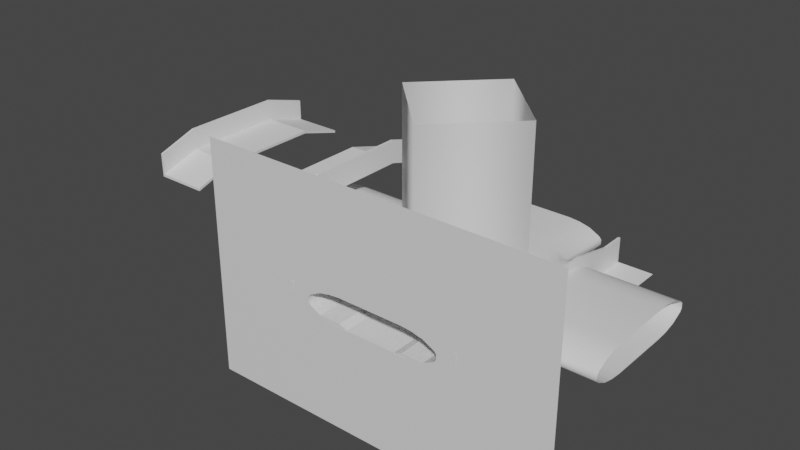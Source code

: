 # Source: trackTunnelCrossroads01.blend  (saved by Blender 3.6.13; exported with 4.5.12 LTS)
import bpy
from mathutils import Matrix  # noqa: F401  (used for matrix-valued properties, if any)

bpy.ops.wm.read_factory_settings(use_empty=True)
scene = bpy.context.scene
scene.name = 'Scene'

# ---- collections
col_collection = bpy.data.collections.new('Collection'); scene.collection.children.link(col_collection)

# ---- materials (node trees are filled in below, after node groups)
mat_material_001 = bpy.data.materials.new('Material.001')
mat_material_001.use_transparent_shadow = False
mat_material_002 = bpy.data.materials.new('Material.002')
mat_material_002.use_transparent_shadow = False
mat_material = bpy.data.materials.new('Material')
mat_material.use_transparent_shadow = False
mat_material_003 = bpy.data.materials.new('Material.003')
mat_material_003.use_transparent_shadow = False

# ---- material node trees
mat_material_001.use_nodes = True; mat_material_001.node_tree.nodes.clear()
_N = mat_material_001.node_tree.nodes; _L = mat_material_001.node_tree.links
n0 = _N.new('ShaderNodeBsdfPrincipled'); n0.name = 'Principled BSDF'; n0.location = (10, 300)
n0.distribution = 'GGX'
n0.subsurface_method = 'RANDOM_WALK_SKIN'
n0.inputs[3].default_value = 1.45
n0.inputs[27].default_value = (0.0, 0.0, 0.0, 1.0)
n0.inputs[28].default_value = 1.0
n1 = _N.new('ShaderNodeOutputMaterial'); n1.name = 'Material Output'; n1.location = (300, 300)
_L.new(n0.outputs[0], n1.inputs[0])
n1.is_active_output = True
mat_material_002.use_nodes = True; mat_material_002.node_tree.nodes.clear()
_N = mat_material_002.node_tree.nodes; _L = mat_material_002.node_tree.links
n0 = _N.new('ShaderNodeBsdfPrincipled'); n0.name = 'Principled BSDF'; n0.location = (10, 300)
n0.distribution = 'GGX'
n0.subsurface_method = 'RANDOM_WALK_SKIN'
n0.inputs[3].default_value = 1.45
n0.inputs[27].default_value = (0.0, 0.0, 0.0, 1.0)
n0.inputs[28].default_value = 1.0
n1 = _N.new('ShaderNodeOutputMaterial'); n1.name = 'Material Output'; n1.location = (300, 300)
_L.new(n0.outputs[0], n1.inputs[0])
n1.is_active_output = True
mat_material.use_nodes = True; mat_material.node_tree.nodes.clear()
_N = mat_material.node_tree.nodes; _L = mat_material.node_tree.links
n0 = _N.new('ShaderNodeBsdfPrincipled'); n0.name = 'Principled BSDF'; n0.location = (10, 300)
n0.distribution = 'GGX'
n0.subsurface_method = 'RANDOM_WALK_SKIN'
n0.inputs[3].default_value = 1.45
n0.inputs[27].default_value = (0.0, 0.0, 0.0, 1.0)
n0.inputs[28].default_value = 1.0
n1 = _N.new('ShaderNodeOutputMaterial'); n1.name = 'Material Output'; n1.location = (300, 300)
_L.new(n0.outputs[0], n1.inputs[0])
n1.is_active_output = True
mat_material_003.use_nodes = True; mat_material_003.node_tree.nodes.clear()
_N = mat_material_003.node_tree.nodes; _L = mat_material_003.node_tree.links
n0 = _N.new('ShaderNodeBsdfPrincipled'); n0.name = 'Principled BSDF'; n0.location = (10, 300)
n0.distribution = 'GGX'
n0.subsurface_method = 'RANDOM_WALK_SKIN'
n0.inputs[3].default_value = 1.45
n0.inputs[27].default_value = (0.0, 0.0, 0.0, 1.0)
n0.inputs[28].default_value = 1.0
n1 = _N.new('ShaderNodeOutputMaterial'); n1.name = 'Material Output'; n1.location = (300, 300)
_L.new(n0.outputs[0], n1.inputs[0])
n1.is_active_output = True

# ---- world
world_world = bpy.data.worlds.new('World'); scene.world = world_world
world_world.use_nodes = True; world_world.node_tree.nodes.clear()
_N = world_world.node_tree.nodes; _L = world_world.node_tree.links
n0 = _N.new('ShaderNodeOutputWorld'); n0.name = 'World Output'; n0.location = (300, 300)
n1 = _N.new('ShaderNodeBackground'); n1.name = 'Background'; n1.location = (10, 300)
n1.inputs[0].default_value = (0.05088, 0.05088, 0.05088, 1.0)
_L.new(n1.outputs[0], n0.inputs[0])
n0.is_active_output = True
world_world.color = (0.05088, 0.05088, 0.05088)
world_world.use_sun_shadow = False
world_world.sun_shadow_jitter_overblur = 0.0

# ---- meshes
me_vert_005 = bpy.data.meshes.new('Vert.005')
me_vert_005.from_pydata([(0.0, 174.0, 0.0), (30.0, 174.0, 0.0), (40.0, 174.0, 0.9416), (50.0, 174.0, 3.296), (60.0, 174.0, 8.474), (62.0, 174.0, 10.83), (62.0, 174.0, 13.18), (-30.0, 174.0, 0.0), (-40.0, 174.0, 0.9416), (-50.0, 174.0, 3.296), (-60.0, 174.0, 8.474), (-62.0, 174.0, 10.83), (-62.0, 174.0, 13.18), (0.0, 174.0, 26.36), (-30.0, 174.0, 26.36), (-40.0, 174.0, 25.42), (-50.0, 174.0, 23.07), (-60.0, 174.0, 17.89), (-62.0, 174.0, 15.54), (30.0, 174.0, 26.36), (40.0, 174.0, 25.42), (50.0, 174.0, 23.07), (60.0, 174.0, 17.89), (62.0, 174.0, 15.54), (0.0, 224.0, 0.0), (30.0, 224.0, 0.0), (40.0, 224.0, 0.9416), (50.0, 224.0, 3.296), (60.0, 224.0, 8.474), (62.0, 224.0, 10.83), (62.0, 224.0, 13.18), (-30.0, 224.0, 0.0), (-40.0, 224.0, 0.9416), (-50.0, 224.0, 3.296), (-60.0, 224.0, 8.474), (-62.0, 224.0, 10.83), (-62.0, 224.0, 13.18), (0.0, 224.0, 26.36), (-30.0, 224.0, 26.36), (-40.0, 224.0, 25.42), (-50.0, 224.0, 23.07), (-60.0, 224.0, 17.89), (-62.0, 224.0, 15.54), (30.0, 224.0, 26.36), (40.0, 224.0, 25.42), (50.0, 224.0, 23.07), (60.0, 224.0, 17.89), (62.0, 224.0, 15.54), (0.0, 0.0, 0.0), (30.0, 0.0, 0.0), (40.0, 0.0, 0.9416), (50.0, 0.0, 3.296), (60.0, 0.0, 8.474), (62.0, 0.0, 10.83), (62.0, 0.0, 13.18), (-30.0, 0.0, 0.0), (-40.0, 0.0, 0.9416), (-50.0, 0.0, 3.296), (-60.0, 0.0, 8.474), (-62.0, 0.0, 10.83), (-62.0, 0.0, 13.18), (0.0, 0.0, 26.36), (-30.0, 0.0, 26.36), (-40.0, 0.0, 25.42), (-50.0, 0.0, 23.07), (-60.0, 0.0, 17.89), (-62.0, 0.0, 15.54), (30.0, 0.0, 26.36), (40.0, 0.0, 25.42), (50.0, 0.0, 23.07), (60.0, 0.0, 17.89), (62.0, 0.0, 15.54), (0.0, 50.0, 0.0), (30.0, 50.0, 0.0), (40.0, 50.0, 0.9416), (50.0, 50.0, 3.296), (60.0, 50.0, 8.474), (62.0, 50.0, 10.83), (62.0, 50.0, 13.18), (-30.0, 50.0, 0.0), (-40.0, 50.0, 0.9416), (-50.0, 50.0, 3.296), (-60.0, 50.0, 8.474), (-62.0, 50.0, 10.83), (-62.0, 50.0, 13.18), (0.0, 50.0, 26.36), (-30.0, 50.0, 26.36), (-40.0, 50.0, 25.42), (-50.0, 50.0, 23.07), (-60.0, 50.0, 17.89), (-62.0, 50.0, 15.54), (30.0, 50.0, 26.36), (40.0, 50.0, 25.42), (50.0, 50.0, 23.07), (60.0, 50.0, 17.89), (62.0, 50.0, 15.54), (62.0, 112.0, 0.0), (62.0, 82.0, 0.0), (62.0, 72.0, 0.9416), (62.0, 62.0, 3.296), (62.0, 52.0, 8.474), (62.0, 142.0, 0.0), (62.0, 152.0, 0.9416), (62.0, 162.0, 3.296), (62.0, 172.0, 8.474), (62.0, 112.0, 26.36), (62.0, 142.0, 26.36), (62.0, 152.0, 25.42), (62.0, 162.0, 23.07), (62.0, 172.0, 17.89), (62.0, 82.0, 26.36), (62.0, 72.0, 25.42), (62.0, 62.0, 23.07), (62.0, 52.0, 17.89), (162.0, 112.0, 0.0), (162.0, 82.0, 0.0), (162.0, 72.0, 0.9416), (162.0, 62.0, 3.296), (162.0, 52.0, 8.474), (162.0, 50.0, 10.83), (162.0, 50.0, 13.18), (162.0, 142.0, 0.0), (162.0, 152.0, 0.9416), (162.0, 162.0, 3.296), (162.0, 172.0, 8.474), (162.0, 174.0, 10.83), (162.0, 174.0, 13.18), (162.0, 112.0, 26.36), (162.0, 142.0, 26.36), (162.0, 152.0, 25.42), (162.0, 162.0, 23.07), (162.0, 172.0, 17.89), (162.0, 174.0, 15.54), (162.0, 82.0, 26.36), (162.0, 72.0, 25.42), (162.0, 62.0, 23.07), (162.0, 52.0, 17.89), (162.0, 50.0, 15.54), (-162.0, 112.0, 0.0), (-162.0, 82.0, 0.0), (-162.0, 72.0, 0.9416), (-162.0, 62.0, 3.296), (-162.0, 52.0, 8.474), (-162.0, 50.0, 10.83), (-162.0, 50.0, 13.18), (-162.0, 142.0, 0.0), (-162.0, 152.0, 0.9416), (-162.0, 162.0, 3.296), (-162.0, 172.0, 8.474), (-162.0, 174.0, 10.83), (-162.0, 174.0, 13.18), (-162.0, 112.0, 26.36), (-162.0, 142.0, 26.36), (-162.0, 152.0, 25.42), (-162.0, 162.0, 23.07), (-162.0, 172.0, 17.89), (-162.0, 174.0, 15.54), (-162.0, 82.0, 26.36), (-162.0, 72.0, 25.42), (-162.0, 62.0, 23.07), (-162.0, 52.0, 17.89), (-162.0, 50.0, 15.54), (-62.0, 112.0, 0.0), (-62.0, 82.0, 0.0), (-62.0, 72.0, 0.9416), (-62.0, 62.0, 3.296), (-62.0, 52.0, 8.474), (-62.0, 142.0, 0.0), (-62.0, 152.0, 0.9416), (-62.0, 162.0, 3.296), (-62.0, 172.0, 8.474), (-62.0, 112.0, 26.36), (-62.0, 142.0, 26.36), (-62.0, 152.0, 25.42), (-62.0, 162.0, 23.07), (-62.0, 172.0, 17.89), (-62.0, 82.0, 26.36), (-62.0, 72.0, 25.42), (-62.0, 62.0, 23.07), (-62.0, 52.0, 17.89)], [], [(13, 14, 38, 37), (5, 6, 30, 29), (20, 44, 45, 21), (14, 15, 39, 38), (0, 24, 31, 7), (21, 45, 46, 22), (15, 16, 40, 39), (7, 31, 32, 8), (22, 46, 47, 23), (0, 1, 25, 24), (16, 17, 41, 40), (8, 32, 33, 9), (18, 12, 36, 42), (1, 2, 26, 25), (17, 18, 42, 41), (9, 33, 34, 10), (2, 3, 27, 26), (23, 47, 30, 6), (10, 34, 35, 11), (3, 4, 28, 27), (13, 37, 43, 19), (11, 35, 36, 12), (4, 5, 29, 28), (19, 43, 44, 20), (61, 62, 86, 85), (53, 54, 78, 77), (68, 92, 93, 69), (62, 63, 87, 86), (48, 72, 79, 55), (69, 93, 94, 70), (63, 64, 88, 87), (55, 79, 80, 56), (70, 94, 95, 71), (48, 49, 73, 72), (64, 65, 89, 88), (56, 80, 81, 57), (66, 60, 84, 90), (49, 50, 74, 73), (65, 66, 90, 89), (57, 81, 82, 58), (50, 51, 75, 74), (71, 95, 78, 54), (58, 82, 83, 59), (51, 52, 76, 75), (61, 85, 91, 67), (59, 83, 84, 60), (52, 53, 77, 76), (67, 91, 92, 68), (105, 106, 128, 127), (77, 78, 120, 119), (111, 134, 135, 112), (106, 107, 129, 128), (96, 114, 121, 101), (112, 135, 136, 113), (107, 108, 130, 129), (101, 121, 122, 102), (113, 136, 137, 95), (96, 97, 115, 114), (108, 109, 131, 130), (102, 122, 123, 103), (23, 6, 126, 132), (97, 98, 116, 115), (109, 23, 132, 131), (103, 123, 124, 104), (98, 99, 117, 116), (95, 137, 120, 78), (104, 124, 125, 5), (99, 100, 118, 117), (105, 127, 133, 110), (5, 125, 126, 6), (100, 77, 119, 118), (110, 133, 134, 111), (151, 152, 172, 171), (143, 144, 84, 83), (158, 177, 178, 159), (152, 153, 173, 172), (138, 162, 167, 145), (159, 178, 179, 160), (153, 154, 174, 173), (145, 167, 168, 146), (160, 179, 90, 161), (138, 139, 163, 162), (154, 155, 175, 174), (146, 168, 169, 147), (156, 150, 12, 18), (139, 140, 164, 163), (155, 156, 18, 175), (147, 169, 170, 148), (140, 141, 165, 164), (161, 90, 84, 144), (148, 170, 11, 149), (141, 142, 166, 165), (151, 171, 176, 157), (149, 11, 12, 150), (142, 143, 83, 166), (157, 176, 177, 158), (7, 167, 162, 0), (8, 168, 167, 7), (9, 169, 168, 8), (10, 170, 169, 9), (170, 10, 11), (18, 17, 175), (17, 16, 174, 175), (16, 15, 173, 174), (15, 14, 172, 173), (14, 13, 171, 172), (79, 72, 162, 163), (80, 79, 163, 164), (81, 80, 164, 165), (82, 81, 165, 166), (83, 82, 166), (90, 179, 89), (89, 179, 178, 88), (88, 178, 177, 87), (87, 177, 176, 86), (86, 176, 171, 85), (77, 100, 76), (76, 100, 99, 75), (75, 99, 98, 74), (74, 98, 97, 73), (95, 94, 113), (94, 93, 112, 113), (93, 92, 111, 112), (92, 91, 110, 111), (73, 97, 96, 72), (91, 85, 105, 110), (1, 0, 96, 101), (2, 1, 101, 102), (3, 2, 102, 103), (4, 3, 103, 104), (5, 4, 104), (23, 109, 22), (22, 109, 108, 21), (21, 108, 107, 20), (20, 107, 106, 19), (19, 106, 105, 13), (0, 162, 72, 96)])
me_vert_005.polygons.foreach_set('use_smooth', [True] * 137)
me_vert_005.polygons.foreach_set('material_index', [0, 0, 0, 0, 1, 0, 0, 0, 0, 1, 0, 0, 0, 0, 0, 0, 0, 0, 0, 0, 0, 0, 0, 0, 0, 0, 0, 0, 1, 0, 0, 0, 0, 1, 0, 0, 0, 0, 0, 0, 0, 0, 0, 0, 0, 0, 0, 0, 0, 0, 0, 0, 1, 0, 0, 0, 0, 1, 0, 0, 0, 0, 0, 0, 0, 0, 0, 0, 0, 0, 0, 0, 0, 0, 0, 0, 1, 0, 0, 0, 0, 1, 0, 0, 0, 0, 0, 0, 0, 0, 0, 0, 0, 0, 0, 0, 1, 0, 0, 0, 0, 0, 0, 0, 0, 0, 1, 0, 0, 0, 0, 0, 0, 0, 0, 0, 0, 0, 0, 0, 0, 0, 0, 0, 1, 0, 1, 0, 0, 0, 0, 0, 0, 0, 0, 0, 1])
_uv = me_vert_005.uv_layers.new(name='UVMap')
_uv.uv.foreach_set('vector', [2.813, -1.214, 2.813, -1.751, 3.707, -1.751, 3.707, -1.214, -0.5818, 2.319, -0.6238, 2.319, -0.6238, 1.687, -0.5818, 1.687, 2.813, -0.4992, 3.707, -0.4992, 3.707, -0.3205, 2.813, -0.3205, 2.813, -1.751, 2.813, -1.929, 3.707, -1.929, 3.707, -1.751, -1.198, -1.206, -0.3045, -1.204, -0.3045, -0.6683, -1.198, -0.6697, 2.813, -0.3205, 3.707, -0.3205, 3.707, -0.1417, 2.813, -0.1417, 2.813, -1.929, 2.813, -2.108, 3.707, -2.108, 3.707, -1.929, -1.198, -0.6697, -0.3045, -0.6683, -0.3038, -0.4904, -1.197, -0.4917, 2.813, -0.1417, 3.707, -0.1417, 3.707, -0.106, 2.813, -0.106, -1.198, -1.206, -1.198, -1.741, -0.3045, -1.74, -0.3045, -1.204, 2.813, -2.108, 2.813, -2.287, 3.707, -2.287, 3.707, -2.108, -1.197, -0.4917, -0.3038, -0.4904, -0.3022, -0.3134, -1.195, -0.3147, -0.7501, 2.319, -0.7922, 2.319, -0.7922, 1.687, -0.7501, 1.687, -1.198, -1.741, -1.197, -1.921, -0.3038, -1.919, -0.3045, -1.74, 2.813, -2.287, 2.813, -2.323, 3.707, -2.323, 3.707, -2.287, -1.195, -0.3147, -0.3022, -0.3134, -0.2986, -0.1384, -1.192, -0.1397, -1.197, -1.921, -1.195, -2.101, -0.3022, -2.1, -0.3038, -1.919, -0.6659, 2.319, -0.6659, 1.687, -0.6238, 1.687, -0.6238, 2.319, -1.192, -0.1397, -0.2986, -0.1384, -0.2969, -0.1043, -1.19, -0.1057, -1.195, -2.101, -1.192, -2.283, -0.2986, -2.282, -0.3022, -2.1, 2.813, -1.214, 3.707, -1.214, 3.707, -0.678, 2.813, -0.678, -0.8342, 2.319, -0.8342, 1.687, -0.7922, 1.687, -0.7922, 2.319, -1.192, -2.283, -1.19, -2.321, -0.2969, -2.319, -0.2986, -2.282, 2.813, -0.678, 3.707, -0.678, 3.707, -0.4992, 2.813, -0.4992, -0.2969, -1.214, -0.2969, -1.751, 0.5968, -1.751, 0.5968, -1.214, -1.087, 3.583, -1.129, 3.583, -1.129, 2.951, -1.087, 2.951, -0.2969, -0.4992, 0.5968, -0.4992, 0.5968, -0.3205, -0.2969, -0.3205, -0.2969, -1.751, -0.2969, -1.929, 0.5968, -1.929, 0.5968, -1.751, -4.306, -1.21, -3.412, -1.209, -3.412, -0.6731, -4.306, -0.6744, -0.2969, -0.3205, 0.5968, -0.3205, 0.5968, -0.1417, -0.2969, -0.1417, -0.2969, -1.929, -0.2969, -2.108, 0.5968, -2.108, 0.5968, -1.929, -4.306, -0.6744, -3.412, -0.6731, -3.412, -0.4951, -4.305, -0.4965, -0.2969, -0.1417, 0.5968, -0.1417, 0.5968, -0.106, -0.2969, -0.106, -4.306, -1.21, -4.306, -1.746, -3.412, -1.745, -3.412, -1.209, -0.2969, -2.108, -0.2969, -2.287, 0.5968, -2.287, 0.5968, -2.108, -4.305, -0.4965, -3.412, -0.4951, -3.41, -0.3181, -4.303, -0.3195, -0.7501, 1.687, -0.708, 1.687, -0.708, 2.319, -0.7501, 2.319, -4.306, -1.746, -4.305, -1.925, -3.412, -1.924, -3.412, -1.745, -0.2969, -2.287, -0.2969, -2.323, 0.5968, -2.323, 0.5968, -2.287, -4.303, -0.3195, -3.41, -0.3181, -3.407, -0.1431, -4.3, -0.1445, -4.305, -1.925, -4.303, -2.106, -3.41, -2.104, -3.412, -1.924, -1.171, 3.583, -1.171, 2.951, -1.129, 2.951, -1.129, 3.583, -4.3, -0.1445, -3.407, -0.1431, -3.405, -0.109, -4.298, -0.1104, -4.303, -2.106, -4.3, -2.288, -3.407, -2.287, -3.41, -2.104, -0.2969, -1.214, 0.5968, -1.214, 0.5968, -0.678, -0.2969, -0.678, -0.6659, 1.687, -0.6659, 2.319, -0.708, 2.319, -0.708, 1.687, -4.3, -2.288, -4.298, -2.325, -3.405, -2.324, -3.407, -2.287, -0.2969, -0.678, 0.5968, -0.678, 0.5968, -0.4992, -0.2969, -0.4992, 1.705, -0.106, 2.241, -0.106, 2.241, 1.682, 1.705, 1.682, -1.087, 2.951, -1.129, 2.951, -1.129, 1.687, -1.087, 1.687, 0.9901, -0.106, 0.9901, 1.682, 0.8113, 1.682, 0.8113, -0.106, 2.241, -0.106, 2.42, -0.106, 2.42, 1.682, 2.241, 1.682, -2.305, -2.315, -2.305, -4.101, -1.769, -4.1, -1.769, -2.314, 0.8113, -0.106, 0.8113, 1.682, 0.6326, 1.682, 0.6326, -0.106, 2.42, -0.106, 2.599, -0.106, 2.599, 1.682, 2.42, 1.682, -1.769, -2.314, -1.769, -4.1, -1.59, -4.1, -1.59, -2.314, 0.6326, -0.106, 0.6326, 1.682, 0.5968, 1.682, 0.5968, -0.106, -2.305, -2.315, -2.841, -2.315, -2.841, -4.102, -2.305, -4.101, 2.599, -0.106, 2.778, -0.106, 2.778, 1.682, 2.599, 1.682, -1.59, -2.314, -1.59, -4.1, -1.41, -4.102, -1.41, -2.316, -1.087, 1.687, -1.045, 1.687, -1.045, 2.951, -1.087, 2.951, -2.841, -2.315, -3.019, -2.316, -3.019, -4.103, -2.841, -4.102, 2.778, -0.106, 2.813, -0.106, 2.813, 1.682, 2.778, 1.682, -1.41, -2.316, -1.41, -4.102, -1.227, -4.105, -1.227, -2.319, -3.019, -2.316, -3.196, -2.318, -3.196, -4.105, -3.019, -4.103, -1.171, 2.951, -1.171, 1.687, -1.129, 1.687, -1.129, 2.951, -1.227, -2.319, -1.227, -4.105, -1.19, -4.107, -1.19, -2.321, -3.196, -2.318, -3.371, -2.322, -3.371, -4.108, -3.196, -4.105, 1.705, -0.106, 1.705, 1.682, 1.169, 1.682, 1.169, -0.106, -1.003, 1.687, -1.003, 2.951, -1.045, 2.951, -1.045, 1.687, -3.371, -2.322, -3.405, -2.324, -3.405, -4.11, -3.371, -4.108, 1.169, -0.106, 1.169, 1.682, 0.9901, 1.682, 0.9901, -0.106, 1.705, -4.11, 2.241, -4.11, 2.241, -2.323, 1.705, -2.323, -0.8342, 2.951, -0.8763, 2.951, -0.8763, 1.687, -0.8342, 1.687, 0.9901, -4.11, 0.9901, -2.323, 0.8113, -2.323, 0.8113, -4.11, 2.241, -4.11, 2.42, -4.11, 2.42, -2.323, 2.241, -2.323, -2.305, 1.686, -2.305, -0.09979, -1.769, -0.09897, -1.769, 1.687, 0.8113, -4.11, 0.8113, -2.323, 0.6326, -2.323, 0.6326, -4.11, 2.42, -4.11, 2.599, -4.11, 2.599, -2.323, 2.42, -2.323, -1.769, 1.687, -1.769, -0.09897, -1.59, -0.09936, -1.59, 1.687, 0.6326, -4.11, 0.6326, -2.323, 0.5968, -2.323, 0.5968, -4.11, -2.305, 1.686, -2.841, 1.686, -2.841, -0.1006, -2.305, -0.09979, 2.599, -4.11, 2.778, -4.11, 2.778, -2.323, 2.599, -2.323, -1.59, 1.687, -1.59, -0.09936, -1.41, -0.1007, -1.41, 1.685, -1.003, 1.687, -0.9605, 1.687, -0.9605, 2.951, -1.003, 2.951, -2.841, 1.686, -3.019, 1.685, -3.019, -0.1015, -2.841, -0.1006, 2.778, -4.11, 2.813, -4.11, 2.813, -2.323, 2.778, -2.323, -1.41, 1.685, -1.41, -0.1007, -1.227, -0.1041, -1.227, 1.682, -3.019, 1.685, -3.196, 1.683, -3.196, -0.1035, -3.019, -0.1015, -0.9184, 2.951, -0.9184, 1.687, -0.8763, 1.687, -0.8763, 2.951, -1.227, 1.682, -1.227, -0.1041, -1.19, -0.1057, -1.19, 1.681, -3.196, 1.683, -3.371, 1.679, -3.371, -0.1073, -3.196, -0.1035, 1.705, -4.11, 1.705, -2.323, 1.169, -2.323, 1.169, -4.11, -0.9184, 1.687, -0.9184, 2.951, -0.9605, 2.951, -0.9605, 1.687, -3.371, 1.679, -3.405, 1.677, -3.405, -0.109, -3.371, -0.1073, 1.169, -4.11, 1.169, -2.323, 0.9901, -2.323, 0.9901, -4.11, -1.198, -0.6697, -1.769, -0.09897, -2.305, -0.09979, -1.198, -1.206, -1.197, -0.4917, -1.59, -0.09936, -1.769, -0.09897, -1.198, -0.6697, -1.195, -0.3147, -1.41, -0.1007, -1.59, -0.09936, -1.197, -0.4917, -1.192, -0.1397, -1.227, -0.1041, -1.41, -0.1007, -1.195, -0.3147, -0.4122, 1.71, -0.4555, 1.736, -0.4555, 1.687, -0.3688, 1.736, -0.3688, 1.687, -0.3255, 1.713, 2.813, -2.287, 2.813, -2.108, 2.599, -2.323, 2.778, -2.323, 2.813, -2.108, 2.813, -1.929, 2.42, -2.323, 2.599, -2.323, 2.813, -1.929, 2.813, -1.751, 2.241, -2.323, 2.42, -2.323, 2.813, -1.751, 2.813, -1.214, 1.705, -2.323, 2.241, -2.323, -3.412, -0.6731, -3.412, -1.209, -2.305, -0.09979, -2.841, -0.1006, -3.412, -0.4951, -3.412, -0.6731, -2.841, -0.1006, -3.019, -0.1015, -3.41, -0.3181, -3.412, -0.4951, -3.019, -0.1015, -3.196, -0.1035, -3.407, -0.1431, -3.41, -0.3181, -3.196, -0.1035, -3.371, -0.1073, -0.4122, 1.687, -0.3688, 1.71, -0.4122, 1.736, -0.4122, 1.785, -0.4122, 1.736, -0.3688, 1.762, 0.5968, -2.287, 0.6326, -2.323, 0.8113, -2.323, 0.5968, -2.108, 0.5968, -2.108, 0.8113, -2.323, 0.9901, -2.323, 0.5968, -1.929, 0.5968, -1.929, 0.9901, -2.323, 1.169, -2.323, 0.5968, -1.751, 0.5968, -1.751, 1.169, -2.323, 1.705, -2.323, 0.5968, -1.214, -0.4976, 1.712, -0.5397, 1.738, -0.5397, 1.687, -3.407, -2.287, -3.371, -2.322, -3.196, -2.318, -3.41, -2.104, -3.41, -2.104, -3.196, -2.318, -3.019, -2.316, -3.412, -1.924, -3.412, -1.924, -3.019, -2.316, -2.841, -2.315, -3.412, -1.745, -0.4555, 1.712, -0.4976, 1.738, -0.4976, 1.687, 0.5968, -0.1417, 0.5968, -0.3205, 0.8113, -0.106, 0.6326, -0.106, 0.5968, -0.3205, 0.5968, -0.4992, 0.9901, -0.106, 0.8113, -0.106, 0.5968, -0.4992, 0.5968, -0.678, 1.169, -0.106, 0.9901, -0.106, -3.412, -1.745, -2.841, -2.315, -2.305, -2.315, -3.412, -1.209, 0.5968, -0.678, 0.5968, -1.214, 1.705, -0.106, 1.169, -0.106, -1.198, -1.741, -1.198, -1.206, -2.305, -2.315, -1.769, -2.314, -1.197, -1.921, -1.198, -1.741, -1.769, -2.314, -1.59, -2.314, -1.195, -2.101, -1.197, -1.921, -1.59, -2.314, -1.41, -2.316, -1.192, -2.283, -1.195, -2.101, -1.41, -2.316, -1.227, -2.319, -0.5397, 1.712, -0.5818, 1.738, -0.5818, 1.687, -0.4555, 1.785, -0.4555, 1.736, -0.4122, 1.762, 2.813, -0.1417, 2.778, -0.106, 2.599, -0.106, 2.813, -0.3205, 2.813, -0.3205, 2.599, -0.106, 2.42, -0.106, 2.813, -0.4992, 2.813, -0.4992, 2.42, -0.106, 2.241, -0.106, 2.813, -0.678, 2.813, -0.678, 2.241, -0.106, 1.705, -0.106, 2.813, -1.214, -1.198, -1.206, -2.305, -0.09979, -3.412, -1.209, -2.305, -2.315])
me_vert_005.materials.append(mat_material_001)
me_vert_005.materials.append(mat_material_002)
me_vert_005.update()
me_plane = bpy.data.meshes.new('Plane')
me_plane.from_pydata([(-112.0, 0.0, 0.5), (112.0, 0.0, 0.5), (-112.0, 224.0, 0.5), (112.0, 224.0, 0.5)], [], [(0, 1, 3, 2)])
_uv = me_plane.uv_layers.new(name='UVMap')
_uv.uv.foreach_set('vector', [0.0, 0.0, 1.0, 0.0, 1.0, 1.0, 0.0, 1.0])
me_plane.update()
me_plane_001 = bpy.data.meshes.new('Plane.001')
me_plane_001.from_pydata([(30.6, 25.11, 3.348), (77.49, 25.11, 3.348), (30.6, 63.0, 12.53), (77.49, 63.0, 12.53), (30.6, 159.2, 12.53), (77.49, 159.2, 12.53), (30.6, 200.8, 3.348), (77.49, 200.8, 3.348), (-30.6, 25.11, 3.348), (-77.49, 25.11, 3.348), (-30.6, 63.0, 12.53), (-77.49, 63.0, 12.53), (-30.6, 159.2, 12.53), (-77.49, 159.2, 12.53), (-30.6, 200.8, 3.348), (-77.49, 200.8, 3.348), (30.6, 25.12, -2.321), (77.49, 25.12, -2.321), (30.6, 63.01, 10.06), (77.49, 63.01, 10.06), (30.6, 159.2, 10.06), (77.49, 159.2, 10.06), (30.6, 200.8, -2.321), (77.49, 200.8, -2.321), (-30.6, 25.12, -2.321), (-77.49, 25.12, -2.321), (-30.6, 63.01, 10.06), (-77.49, 63.01, 10.06), (-30.6, 159.2, 10.06), (-77.49, 159.2, 10.06), (-30.6, 200.8, -2.321), (-77.49, 200.8, -2.321), (79.49, 25.11, 3.348), (79.49, 63.0, 12.53), (79.49, 159.2, 12.53), (79.49, 200.8, 3.348), (79.49, 25.12, -2.321), (79.49, 63.01, 10.06), (79.49, 159.2, 10.06), (79.49, 200.8, -2.321), (77.49, 24.93, 23.35), (77.49, 62.82, 32.53), (77.49, 159.0, 32.53), (77.49, 200.6, 23.35), (79.49, 159.0, 32.53), (79.49, 62.82, 32.53), (79.49, 24.93, 23.35), (79.49, 200.6, 23.35), (-79.49, 25.11, 3.348), (-79.49, 63.0, 12.53), (-79.49, 159.2, 12.53), (-79.49, 200.8, 3.348), (-79.49, 25.12, -2.321), (-79.49, 63.01, 10.06), (-79.49, 159.2, 10.06), (-79.49, 200.8, -2.321), (-77.49, 24.93, 23.35), (-77.49, 62.82, 32.53), (-77.49, 159.0, 32.53), (-77.49, 200.6, 23.35), (-79.49, 24.93, 23.35), (-79.49, 62.82, 32.53), (-79.49, 159.0, 32.53), (-79.49, 200.6, 23.35), (30.6, 0.0371, 3.368), (77.49, 0.0371, 3.368), (77.49, 224.0, 3.368), (30.6, 224.0, 3.368), (-30.6, 0.0371, 3.368), (-77.49, 0.0371, 3.368), (-77.49, 224.0, 3.368), (-30.6, 224.0, 3.368), (30.6, 0.05471, -2.3), (77.49, 0.05471, -2.3), (77.49, 224.1, -2.3), (30.6, 224.1, -2.3), (-30.6, 0.05471, -2.3), (-77.49, 0.05471, -2.3), (-77.49, 224.1, -2.3), (-30.6, 224.1, -2.3), (77.49, -0.1836, 23.37), (-79.49, 0.05471, -2.3), (-79.49, 0.0371, 3.368), (79.49, 0.0371, 3.368), (79.49, -0.1836, 23.37), (79.49, 0.05471, -2.3), (79.49, 224.1, -2.3), (79.49, 224.0, 3.368), (77.49, 223.8, 23.37), (79.49, 223.8, 23.37), (-79.49, 224.0, 3.368), (-79.49, 224.1, -2.3), (-77.49, -0.1836, 23.37), (-79.49, -0.1836, 23.37), (-79.49, 223.8, 23.37), (-77.49, 223.8, 23.37), (-21.78, 224.0, -0.04828), (-21.78, 200.8, -0.06877), (-21.78, 200.8, -5.738), (-21.78, 224.1, -5.717), (-21.78, 25.12, -5.738), (-21.78, 25.11, -0.06877), (21.78, 200.8, -0.06877), (21.78, 200.8, -5.738), (21.78, 25.11, -0.06877), (21.78, 25.12, -5.738), (21.78, 0.0371, -0.04828), (21.78, 0.05471, -5.717), (-21.78, 0.05471, -5.717), (-21.78, 0.0371, -0.04828), (21.78, 224.0, -0.04828), (21.78, 224.1, -5.717), (30.6, 63.01, -19.62), (30.6, 25.12, -32.0), (77.49, 25.12, -32.0), (77.49, 63.01, -19.62), (77.49, 159.2, -19.62), (30.6, 159.2, -19.62), (77.49, 200.8, -32.0), (30.6, 200.8, -32.0), (-30.6, 63.01, -19.62), (-30.6, 25.12, -32.0), (-77.49, 25.12, -32.0), (-77.49, 63.01, -19.62), (-77.49, 159.2, -19.62), (-30.6, 159.2, -19.62), (-77.49, 200.8, -32.0), (-30.6, 200.8, -32.0)], [], [(0, 1, 3, 2), (2, 3, 5, 4), (4, 5, 7, 6), (8, 10, 11, 9), (10, 12, 13, 11), (12, 14, 15, 13), (28, 29, 124, 125), (18, 20, 21, 19), (27, 26, 120, 123), (25, 27, 123, 122), (26, 27, 29, 28), (30, 28, 125, 127), (7, 43, 88, 66), (63, 59, 95, 94), (8, 24, 26, 10), (27, 25, 52, 53), (52, 25, 77, 81), (12, 28, 30, 14), (75, 22, 103, 111), (19, 21, 38, 37), (4, 20, 18, 2), (25, 24, 76, 77), (2, 18, 16, 0), (15, 14, 71, 70), (34, 35, 47, 44), (47, 35, 87, 89), (10, 26, 28, 12), (6, 22, 20, 4), (32, 36, 37, 33), (33, 37, 38, 34), (34, 38, 39, 35), (17, 36, 85, 73), (5, 3, 41, 42), (21, 23, 39, 38), (0, 16, 105, 104), (17, 19, 37, 36), (42, 41, 45, 44), (43, 42, 44, 47), (41, 40, 46, 45), (32, 33, 45, 46), (7, 5, 42, 43), (48, 52, 81, 82), (33, 34, 44, 45), (3, 1, 40, 41), (51, 55, 54, 50), (49, 53, 52, 48), (50, 54, 53, 49), (9, 11, 57, 56), (29, 27, 53, 54), (39, 23, 74, 86), (50, 49, 61, 62), (31, 29, 54, 55), (56, 57, 61, 60), (57, 58, 62, 61), (58, 59, 63, 62), (11, 13, 58, 57), (51, 50, 62, 63), (49, 48, 60, 61), (13, 15, 59, 58), (76, 24, 100, 108), (74, 66, 87, 86), (71, 79, 78, 70), (69, 77, 76, 68), (70, 90, 94, 95), (66, 74, 75, 67), (77, 69, 82, 81), (64, 72, 73, 65), (65, 73, 85, 83), (65, 83, 84, 80), (87, 66, 88, 89), (70, 78, 91, 90), (82, 69, 92, 93), (6, 7, 66, 67), (16, 17, 73, 72), (9, 56, 92, 69), (31, 55, 91, 78), (51, 63, 94, 90), (36, 32, 83, 85), (59, 15, 70, 95), (32, 46, 84, 83), (30, 31, 78, 79), (8, 9, 69, 68), (35, 39, 86, 87), (60, 48, 82, 93), (6, 67, 110, 102), (43, 47, 89, 88), (56, 60, 93, 92), (40, 1, 65, 80), (55, 51, 90, 91), (23, 22, 75, 74), (46, 40, 80, 84), (1, 0, 64, 65), (100, 101, 109, 108), (97, 98, 99, 96), (104, 105, 107, 106), (103, 102, 110, 111), (67, 75, 111, 110), (71, 14, 97, 96), (8, 68, 109, 101), (64, 0, 104, 106), (30, 79, 99, 98), (79, 71, 96, 99), (72, 64, 106, 107), (14, 30, 98, 97), (68, 76, 108, 109), (16, 72, 107, 105), (24, 8, 101, 100), (22, 6, 102, 103), (113, 112, 115, 114), (117, 119, 118, 116), (121, 122, 123, 120), (125, 124, 126, 127), (22, 23, 118, 119), (16, 18, 112, 113), (23, 21, 116, 118), (17, 16, 113, 114), (20, 22, 119, 117), (19, 17, 114, 115), (31, 30, 127, 126), (26, 24, 121, 120), (18, 19, 115, 112), (29, 31, 126, 124), (24, 25, 122, 121), (21, 20, 117, 116)])
me_plane_001.polygons.foreach_set('material_index', [0, 0, 0, 0, 0, 0, 1, 0, 1, 0, 0, 1, 0, 0, 0, 0, 0, 0, 0, 0, 0, 0, 0, 0, 0, 0, 0, 0, 0, 0, 0, 0, 0, 0, 0, 0, 0, 0, 0, 0, 0, 0, 0, 0, 0, 0, 0, 0, 0, 0, 0, 0, 0, 0, 0, 0, 0, 0, 0, 0, 0, 0, 0, 0, 0, 0, 0, 0, 0, 0, 0, 0, 0, 0, 0, 0, 0, 0, 0, 0, 0, 0, 0, 0, 0, 0, 0, 0, 0, 0, 0, 0, 0, 0, 0, 0, 0, 0, 0, 0, 0, 0, 0, 0, 0, 0, 0, 0, 0, 0, 0, 0, 0, 1, 0, 0, 1, 0, 0, 1, 1, 0, 0, 1])
_uv = me_plane_001.uv_layers.new(name='UVMap')
_uv.uv.foreach_set('vector', [0.2651, 0.7568, -0.2355, 0.7568, -0.2355, 0.3262, 0.2651, 0.3262, 0.2651, 0.3262, -0.2355, 0.3262, -0.2355, -0.766, 0.2651, -0.766, 0.2651, -0.766, -0.2355, -0.766, -0.2355, -1.238, 0.2651, -1.238, 0.2625, -1.238, 0.2625, -0.8077, -0.2381, -0.8077, -0.2381, -1.238, 0.2625, -0.8077, 0.2625, 0.2845, -0.2381, 0.2845, -0.2381, -0.8077, 0.2625, 0.2845, 0.2625, 0.7564, -0.2381, 0.7564, -0.2381, 0.2845, 0.6329, -6.834e-08, 0.6329, 1.0, 4.371e-08, 1.0, -1.778e-15, -4.067e-08, -1.401, 0.3259, -1.401, -0.7662, -0.9002, -0.7662, -0.9002, 0.3259, 0.0, 1.0, 1.627e-07, 0.0, 0.6329, 6.101e-08, 0.6329, 1.0, -0.8575, 0.7568, -0.8575, 0.3259, -0.8575, 0.3259, -0.8575, 0.7568, -0.3569, 0.3259, -0.8575, 0.3259, -0.8575, -0.7662, -0.3569, -0.7662, 0.0, 0.8367, 3.381e-08, 0.0, 1.0, 0.1633, 1.0, 1.0, 1.982, -1.238, 1.769, -1.236, 1.768, -1.492, 1.982, -1.495, 2.315, -1.238, 2.294, -1.238, 2.294, -1.495, 2.315, -1.495, 2.434, -1.495, 2.495, -1.495, 2.363, -1.064, 2.336, -1.065, -0.8575, 0.3259, -0.8575, 0.7568, -0.8788, 0.7568, -0.8788, 0.3259, -0.8788, 0.7568, -0.8575, 0.7568, -0.8575, 1.013, -0.8788, 1.013, 2.336, 0.02756, 2.363, 0.02772, 2.495, 0.5, 2.434, 0.4998, -1.401, -1.495, -1.401, -1.238, -1.495, -1.238, -1.495, -1.495, -0.9002, 0.3259, -0.9002, -0.7662, -0.8788, -0.7662, -0.8788, 0.3259, 2.336, 0.9724, 2.363, 0.9723, 2.363, 2.064, 2.336, 2.065, -0.8575, 0.7568, -0.3569, 0.7568, -0.3569, 1.013, -0.8575, 1.013, 2.336, 2.065, 2.363, 2.064, 2.495, 2.495, 2.434, 2.495, -0.2381, 0.7564, 0.2625, 0.7564, 0.2625, 1.013, -0.2381, 1.013, 1.512, 0.2866, 1.61, 0.7589, 1.397, 0.7569, 1.299, 0.2846, 1.397, 0.7569, 1.61, 0.7589, 1.61, 1.016, 1.396, 1.013, 2.336, -1.065, 2.363, -1.064, 2.363, 0.02772, 2.336, 0.02756, 2.434, 0.5002, 2.495, 0.5, 2.363, 0.9723, 2.336, 0.9724, 1.61, -1.236, 1.671, -1.236, 1.538, -0.8054, 1.512, -0.8055, 1.512, -0.8055, 1.538, -0.8054, 1.538, 0.2868, 1.512, 0.2866, 1.512, 0.2866, 1.538, 0.2868, 1.671, 0.7591, 1.61, 0.7589, -0.9002, 0.7568, -0.8788, 0.7568, -0.8788, 1.013, -0.9002, 1.013, 1.884, -0.7657, 1.884, 0.3265, 1.671, 0.3285, 1.671, -0.7637, -0.9002, -0.7662, -0.9002, -1.238, -0.8788, -1.238, -0.8788, -0.7662, -0.1413, 1.013, -0.08493, 1.037, -0.08493, 1.144, -0.1413, 1.121, -0.9002, 0.7568, -0.9002, 0.3259, -0.8788, 0.3259, -0.8788, 0.7568, 2.336, -0.7665, 2.336, 0.3256, 2.315, 0.3256, 2.315, -0.7665, 2.336, -1.238, 2.336, -0.7665, 2.315, -0.7665, 2.315, -1.238, 2.336, 0.3256, 2.336, 0.7562, 2.315, 0.7562, 2.315, 0.3256, 1.61, -1.236, 1.512, -0.8055, 1.299, -0.8075, 1.397, -1.238, 1.982, -1.238, 1.884, -0.7657, 1.671, -0.7637, 1.769, -1.236, 1.238, 0.757, 1.299, 0.7568, 1.298, 1.013, 1.238, 1.014, 1.512, -0.8055, 1.512, 0.2866, 1.299, 0.2846, 1.299, -0.8075, 1.884, 0.3265, 1.982, 0.7568, 1.769, 0.7588, 1.671, 0.3285, 1.238, -1.238, 1.299, -1.238, 1.166, -0.7656, 1.14, -0.7655, 1.14, 0.3267, 1.166, 0.3266, 1.299, 0.7568, 1.238, 0.757, 1.14, -0.7655, 1.166, -0.7656, 1.166, 0.3266, 1.14, 0.3267, 2.294, -1.236, 2.196, -0.8055, 1.982, -0.8075, 2.08, -1.238, -0.8575, -0.7662, -0.8575, 0.3259, -0.8788, 0.3259, -0.8788, -0.7662, -0.8788, -1.238, -0.9002, -1.238, -0.9002, -1.495, -0.8788, -1.495, 1.14, -0.7655, 1.14, 0.3267, 0.9265, 0.3287, 0.9265, -0.7635, -0.8575, -1.238, -0.8575, -0.7662, -0.8788, -0.7662, -0.8788, -1.238, 2.294, 0.7562, 2.294, 0.3256, 2.315, 0.3256, 2.315, 0.7562, 2.294, 0.3256, 2.294, -0.7665, 2.315, -0.7665, 2.315, 0.3256, 2.294, -0.7665, 2.294, -1.238, 2.315, -1.238, 2.315, -0.7665, 2.196, -0.8055, 2.196, 0.2866, 1.982, 0.2846, 1.982, -0.8075, 1.238, -1.238, 1.14, -0.7655, 0.9265, -0.7635, 1.025, -1.236, 1.14, 0.3267, 1.238, 0.757, 1.025, 0.759, 0.9265, 0.3287, 2.196, 0.2866, 2.294, 0.7589, 2.08, 0.7569, 1.982, 0.2846, -0.3569, 1.013, -0.3569, 0.7568, -0.2628, 0.757, -0.2628, 1.013, -0.3969, 1.053, -0.4573, 1.05, -0.4561, 1.027, -0.3957, 1.031, -1.404, 1.581, -1.464, 1.585, -1.494, 1.053, -1.433, 1.05, -1.007, 1.05, -0.9465, 1.053, -0.9761, 1.585, -1.037, 1.581, -1.433, 1.05, -1.434, 1.027, -1.221, 1.013, -1.22, 1.036, -0.4573, 1.05, -0.3969, 1.053, -0.4265, 1.585, -0.4869, 1.581, -0.9465, 1.053, -1.007, 1.05, -1.006, 1.027, -0.9453, 1.031, -0.854, 1.581, -0.9144, 1.585, -0.944, 1.053, -0.8836, 1.05, -0.8836, 1.05, -0.944, 1.053, -0.9453, 1.031, -0.8849, 1.027, -0.8836, 1.05, -0.8849, 1.027, -0.6717, 1.013, -0.6705, 1.036, -0.4561, 1.027, -0.4573, 1.05, -0.6705, 1.036, -0.6692, 1.013, -1.433, 1.05, -1.494, 1.053, -1.495, 1.031, -1.434, 1.027, -1.006, 1.027, -1.007, 1.05, -1.22, 1.036, -1.219, 1.013, 0.2651, -1.238, -0.2355, -1.238, -0.2355, -1.495, 0.2651, -1.495, -1.401, 0.7568, -0.9002, 0.7568, -0.9002, 1.013, -1.401, 1.013, 2.294, -1.236, 2.08, -1.238, 2.08, -1.495, 2.293, -1.492, -0.8575, -1.238, -0.8788, -1.238, -0.8788, -1.495, -0.8575, -1.495, 1.238, -1.238, 1.025, -1.236, 1.024, -1.492, 1.238, -1.495, 1.671, -1.236, 1.61, -1.236, 1.61, -1.492, 1.67, -1.492, 2.08, 0.7569, 2.294, 0.7589, 2.293, 1.016, 2.08, 1.013, 1.61, -1.236, 1.397, -1.238, 1.396, -1.495, 1.61, -1.492, -0.3569, -1.238, -0.8575, -1.238, -0.8575, -1.495, -0.3569, -1.495, 0.2625, -1.238, -0.2381, -1.238, -0.2381, -1.495, 0.2625, -1.495, 1.61, 0.7589, 1.671, 0.7591, 1.67, 1.016, 1.61, 1.016, 1.025, 0.759, 1.238, 0.757, 1.238, 1.014, 1.024, 1.016, 0.2378, -1.238, 0.2378, -1.495, 0.3319, -1.495, 0.3319, -1.238, 2.336, -1.238, 2.315, -1.238, 2.315, -1.495, 2.336, -1.495, 2.294, 0.7562, 2.315, 0.7562, 2.315, 1.013, 2.294, 1.013, 1.769, 0.7588, 1.982, 0.7568, 1.982, 1.013, 1.768, 1.016, 1.299, -1.238, 1.238, -1.238, 1.238, -1.495, 1.298, -1.495, -0.9002, -1.238, -1.401, -1.238, -1.401, -1.495, -0.9002, -1.495, 2.315, 0.7562, 2.336, 0.7562, 2.336, 1.013, 2.315, 1.013, -0.2355, 0.7568, 0.2651, 0.7568, 0.2651, 1.013, -0.2355, 1.013, -0.2742, 1.27, -0.3347, 1.27, -0.3349, 1.013, -0.2744, 1.014, -0.3352, 1.271, -0.3957, 1.27, -0.3955, 1.013, -0.3349, 1.014, -0.1416, 1.27, -0.2021, 1.27, -0.2019, 1.014, -0.1413, 1.013, -0.2021, 1.27, -0.2626, 1.271, -0.2628, 1.014, -0.2023, 1.013, -0.4869, 1.581, -0.4265, 1.585, -0.3957, 1.687, -0.4561, 1.683, 0.4259, -1.495, 0.4259, -1.238, 0.3319, -1.238, 0.3319, -1.495, 0.4259, 0.7568, 0.4259, 1.013, 0.3319, 1.013, 0.3319, 0.7569, 0.2378, 1.013, 0.2378, 0.7568, 0.3319, 0.7569, 0.3319, 1.013, -0.3569, -1.238, -0.3569, -1.495, -0.2628, -1.495, -0.2628, -1.238, -1.464, 1.585, -1.404, 1.581, -1.434, 1.683, -1.495, 1.687, -0.9144, 1.585, -0.854, 1.581, -0.8849, 1.683, -0.9453, 1.687, -0.08493, 1.013, -0.0285, 1.037, -0.0285, 1.144, -0.08493, 1.121, -1.037, 1.581, -0.9761, 1.585, -0.9453, 1.687, -1.006, 1.683, -1.401, 0.7568, -1.401, 1.013, -1.495, 1.013, -1.495, 0.757, -0.0285, 1.037, 0.02792, 1.013, 0.02792, 1.121, -0.0285, 1.144, 0.02792, 1.037, 0.08434, 1.013, 0.08434, 1.121, 0.02792, 1.144, -1.401, 0.7568, -1.401, 0.3259, -0.9002, 0.3259, -0.9002, 0.7568, -1.401, -0.7662, -1.401, -1.238, -0.9002, -1.238, -0.9002, -0.7662, -0.3569, 0.7568, -0.8575, 0.7568, -0.8575, 0.3259, -0.3569, 0.3259, -0.3569, -0.7662, -0.8575, -0.7662, -0.8575, -1.238, -0.3569, -1.238, -1.401, -1.238, -0.9002, -1.238, -0.9002, -1.238, -1.401, -1.238, 0.0, 0.8121, 4.779e-08, 0.0, 1.0, 0.1879, 1.0, 1.0, -0.9002, -1.238, -0.9002, -0.7662, -0.9002, -0.7662, -0.9002, -1.238, -0.9002, 0.7568, -1.401, 0.7568, -1.401, 0.7568, -0.9002, 0.7568, 1.0, 0.0, 1.0, 0.8367, 3.381e-08, 1.0, 0.0, 0.1633, -0.9002, 0.3259, -0.9002, 0.7568, -0.9002, 0.7568, -0.9002, 0.3259, -0.8575, -1.238, -0.3569, -1.238, -0.3569, -1.238, -0.8575, -1.238, 1.0, 0.0, 1.0, 0.8121, 4.779e-08, 1.0, 0.0, 0.1879, 4.067e-08, 1.0, -4.067e-08, 1.627e-07, 0.6329, 0.0, 0.6329, 1.0, -0.8575, -0.7662, -0.8575, -1.238, -0.8575, -1.238, -0.8575, -0.7662, -0.3569, 0.7568, -0.8575, 0.7568, -0.8575, 0.7568, -0.3569, 0.7568, 0.6329, -2.766e-08, 0.6329, 1.0, 4.371e-08, 1.0, 0.0, 0.0])
me_plane_001.materials.append(mat_material)
me_plane_001.materials.append(mat_material_003)
me_plane_001.update()
me_vert_001 = bpy.data.meshes.new('Vert.001')
me_vert_001.from_pydata([(0.0, 0.0, 0.0), (30.0, 0.0, 0.0), (40.0, 0.0, 0.9416), (50.0, 0.0, 3.296), (60.0, 0.0, 8.474), (62.0, 0.0, 10.83), (62.0, 0.0, 13.18), (-30.0, 0.0, 0.0), (-40.0, 0.0, 0.9416), (-50.0, 0.0, 3.296), (-60.0, 0.0, 8.474), (-62.0, 0.0, 10.83), (-62.0, 0.0, 13.18), (0.0, 0.0, 26.36), (-30.0, 0.0, 26.36), (-40.0, 0.0, 25.42), (-50.0, 0.0, 23.07), (-60.0, 0.0, 17.89), (-62.0, 0.0, 15.54), (30.0, 0.0, 26.36), (40.0, 0.0, 25.42), (50.0, 0.0, 23.07), (60.0, 0.0, 17.89), (62.0, 0.0, 15.54), (0.0, 0.0, 121.1), (-30.0, 0.0, 121.1), (-40.0, 0.0, 121.1), (-50.0, 0.0, 121.1), (-60.0, 0.0, 121.1), (-62.0, 0.0, 121.1), (30.0, 0.0, 121.1), (40.0, 0.0, 121.1), (50.0, 0.0, 121.1), (60.0, 0.0, 121.1), (62.0, 0.0, 121.1), (0.0, 0.0, -94.71), (30.0, 0.0, -94.71), (40.0, 0.0, -94.71), (50.0, 0.0, -94.71), (60.0, 0.0, -94.71), (62.0, 0.0, -94.71), (-30.0, 0.0, -94.71), (-40.0, 0.0, -94.71), (-50.0, 0.0, -94.71), (-60.0, 0.0, -94.71), (-62.0, 0.0, -94.71), (162.0, 0.0, 10.83), (162.0, 0.0, 13.18), (162.0, 0.0, 15.54), (162.0, 0.0, 121.1), (162.0, 0.0, -94.71), (-162.0, 0.0, 10.83), (-162.0, 0.0, 13.18), (-162.0, 0.0, 15.54), (-162.0, 0.0, 121.1), (-162.0, 0.0, -94.71)], [], [(22, 33, 34, 23), (14, 25, 24, 13), (19, 30, 31, 20), (18, 29, 28, 17), (15, 26, 25, 14), (20, 31, 32, 21), (16, 27, 26, 15), (21, 32, 33, 22), (13, 24, 30, 19), (17, 28, 27, 16), (3, 38, 37, 2), (9, 43, 44, 10), (0, 35, 41, 7), (4, 39, 38, 3), (10, 44, 45, 11), (1, 36, 35, 0), (7, 41, 42, 8), (5, 40, 39, 4), (2, 37, 36, 1), (8, 42, 43, 9), (23, 48, 47, 6), (34, 49, 48, 23), (5, 46, 50, 40), (6, 47, 46, 5), (45, 55, 51, 11), (11, 51, 52, 12), (18, 53, 54, 29), (12, 52, 53, 18)])
me_vert_001.polygons.foreach_set('use_smooth', [True] * 28)
me_vert_001.polygons.foreach_set('material_index', [0, 0, 0, 0, 0, 0, 0, 0, 0, 0, 0, 0, 1, 0, 0, 1, 0, 0, 0, 0, 0, 0, 0, 0, 0, 0, 0, 0])
_uv = me_vert_001.uv_layers.new(name='UVMap')
_uv.uv.foreach_set('vector', [1.248, 1.825, 2.391, 1.825, 2.391, 1.809, 1.222, 1.809, 1.342, 2.53, 2.391, 2.53, 2.391, 2.295, 1.342, 2.295, 1.342, 2.06, 2.391, 2.06, 2.391, 1.982, 1.331, 1.982, 1.222, 2.781, 2.391, 2.781, 2.391, 2.765, 1.248, 2.765, 1.331, 2.608, 2.391, 2.608, 2.391, 2.53, 1.342, 2.53, 1.331, 1.982, 2.391, 1.982, 2.391, 1.903, 1.305, 1.903, 1.305, 2.687, 2.391, 2.687, 2.391, 2.608, 1.331, 2.608, 1.305, 1.903, 2.391, 1.903, 2.391, 1.825, 1.248, 1.825, 1.342, 2.295, 2.391, 2.295, 2.391, 2.06, 1.342, 2.06, 1.248, 2.765, 2.391, 2.765, 2.391, 2.687, 1.305, 2.687, 1.086, 1.903, 0.0001432, 1.903, 0.0001434, 1.982, 1.06, 1.982, 1.086, 2.687, 0.0001434, 2.687, 0.0001434, 2.765, 1.143, 2.765, 1.05, 2.295, 0.0001434, 2.295, 0.0001432, 2.53, 1.05, 2.53, 1.143, 1.825, 0.0001432, 1.825, 0.0001432, 1.903, 1.086, 1.903, 1.143, 2.765, 0.0001434, 2.765, 0.0001434, 2.781, 1.169, 2.781, 1.05, 2.06, 0.0001434, 2.06, 0.0001434, 2.295, 1.05, 2.295, 1.05, 2.53, 0.0001432, 2.53, 0.0001432, 2.608, 1.06, 2.608, 1.169, 1.809, 0.0001432, 1.809, 0.0001432, 1.825, 1.143, 1.825, 1.06, 1.982, 0.0001434, 1.982, 0.0001434, 2.06, 1.05, 2.06, 1.06, 2.608, 0.0001432, 2.608, 0.0001434, 2.687, 1.086, 2.687, 1.222, 1.809, 1.222, 1.026, 1.196, 1.026, 1.196, 1.809, 2.391, 1.809, 2.391, 1.026, 1.222, 1.026, 1.222, 1.809, 1.169, 1.809, 1.169, 1.026, 0.0001432, 1.026, 0.0001432, 1.809, 1.196, 1.809, 1.196, 1.026, 1.169, 1.026, 1.169, 1.809, 0.0001434, 2.781, 0.0001434, 3.564, 1.169, 3.564, 1.169, 2.781, 1.169, 2.781, 1.169, 3.564, 1.196, 3.564, 1.196, 2.781, 1.222, 2.781, 1.222, 3.564, 2.391, 3.564, 2.391, 2.781, 1.196, 2.781, 1.196, 3.564, 1.222, 3.564, 1.222, 2.781])
me_vert_001.materials.append(mat_material_001)
me_vert_001.materials.append(mat_material_002)
me_vert_001.update()
me_plane_002 = bpy.data.meshes.new('Plane.002')
me_plane_002.from_pydata([(30.6, 25.11, 0.0), (77.49, 25.11, 0.0), (30.6, 63.0, 12.53), (77.49, 63.0, 12.53), (30.6, 159.2, 12.53), (77.49, 159.2, 12.53), (30.6, 200.8, 0.0), (77.49, 200.8, 0.0), (-30.6, 25.11, 0.0), (-77.49, 25.11, 0.0), (-30.6, 63.0, 12.53), (-77.49, 63.0, 12.53), (-30.6, 159.2, 12.53), (-77.49, 159.2, 12.53), (-30.6, 200.8, 0.0), (-77.49, 200.8, 0.0), (30.6, 25.12, -2.467), (77.49, 25.12, -2.467), (30.6, 63.01, 10.06), (77.49, 63.01, 10.06), (30.6, 159.2, 10.06), (77.49, 159.2, 10.06), (30.6, 200.8, -2.467), (77.49, 200.8, -2.467), (-30.6, 25.12, -2.467), (-77.49, 25.12, -2.467), (-30.6, 63.01, 10.06), (-77.49, 63.01, 10.06), (-30.6, 159.2, 10.06), (-77.49, 159.2, 10.06), (-30.6, 200.8, -2.467), (-77.49, 200.8, -2.467), (79.49, 25.11, 0.0), (79.49, 63.0, 12.53), (79.49, 159.2, 12.53), (79.49, 200.8, 0.0), (79.49, 25.12, -2.467), (79.49, 63.01, 10.06), (79.49, 159.2, 10.06), (79.49, 200.8, -2.467), (77.49, 24.93, 20.0), (77.49, 62.82, 32.53), (77.49, 159.0, 32.53), (77.49, 200.6, 20.0), (79.49, 159.0, 32.53), (79.49, 62.82, 32.53), (79.49, 24.93, 20.0), (79.49, 200.6, 20.0), (-79.49, 25.11, 0.0), (-79.49, 63.0, 12.53), (-79.49, 159.2, 12.53), (-79.49, 200.8, 0.0), (-79.49, 25.12, -2.467), (-79.49, 63.01, 10.06), (-79.49, 159.2, 10.06), (-79.49, 200.8, -2.467), (-77.49, 24.93, 20.0), (-77.49, 62.82, 32.53), (-77.49, 159.0, 32.53), (-77.49, 200.6, 20.0), (-79.49, 24.93, 20.0), (-79.49, 62.82, 32.53), (-79.49, 159.0, 32.53), (-79.49, 200.6, 20.0)], [], [(0, 1, 3, 2), (2, 3, 5, 4), (4, 5, 7, 6), (8, 10, 11, 9), (10, 12, 13, 11), (12, 14, 15, 13), (16, 18, 19, 17), (18, 20, 21, 19), (20, 22, 23, 21), (24, 25, 27, 26), (26, 27, 29, 28), (28, 29, 31, 30), (23, 7, 35, 39), (14, 30, 31, 15), (8, 24, 26, 10), (27, 25, 52, 53), (9, 25, 24, 8), (12, 28, 30, 14), (15, 51, 63, 59), (19, 21, 38, 37), (4, 20, 18, 2), (7, 23, 22, 6), (2, 18, 16, 0), (25, 9, 48, 52), (34, 35, 47, 44), (0, 16, 17, 1), (10, 26, 28, 12), (6, 22, 20, 4), (32, 36, 37, 33), (33, 37, 38, 34), (34, 38, 39, 35), (1, 17, 36, 32), (5, 3, 41, 42), (21, 23, 39, 38), (1, 32, 46, 40), (17, 19, 37, 36), (42, 41, 45, 44), (43, 42, 44, 47), (41, 40, 46, 45), (32, 33, 45, 46), (7, 5, 42, 43), (35, 7, 43, 47), (33, 34, 44, 45), (3, 1, 40, 41), (51, 55, 54, 50), (49, 53, 52, 48), (50, 54, 53, 49), (9, 11, 57, 56), (29, 27, 53, 54), (15, 31, 55, 51), (50, 49, 61, 62), (31, 29, 54, 55), (56, 57, 61, 60), (57, 58, 62, 61), (58, 59, 63, 62), (11, 13, 58, 57), (51, 50, 62, 63), (49, 48, 60, 61), (13, 15, 59, 58), (48, 9, 56, 60)])
_uv = me_plane_002.uv_layers.new(name='UVMap')
_uv.uv.foreach_set('vector', [4.343e-08, 3.258e-08, 0.2612, 4.399e-08, 0.2612, 0.2223, 3.372e-08, 0.2223, 3.372e-08, 0.2223, 0.2612, 0.2223, 0.2612, 0.758, 1.03e-08, 0.758, 1.03e-08, 0.758, 0.2612, 0.758, 0.2612, 1.0, -2.767e-10, 1.0, 0.2612, -1.027e-08, 0.2612, 0.2223, 1.126e-09, 0.2223, -1.084e-08, -2.169e-08, 0.2612, 0.2223, 0.2612, 0.758, 2.108e-08, 0.758, 1.126e-09, 0.2223, 0.2612, 0.758, 0.2612, 1.0, -1.118e-08, 1.0, 2.108e-08, 0.758, -7.148e-09, 0.6582, -7.148e-09, 0.5158, 0.1757, 0.5158, 0.1757, 0.6582, -7.148e-09, 0.5158, -7.148e-09, 0.1554, 0.1757, 0.1554, 0.1757, 0.5158, -7.148e-09, 0.1554, -7.148e-09, 0.0, 0.1757, 0.0, 0.1757, 0.1554, 0.3665, 0.6582, 0.1907, 0.6582, 0.1907, 0.5158, 0.3665, 0.5158, 0.3665, 0.5158, 0.1907, 0.5158, 0.1907, 0.1554, 0.3665, 0.1554, 0.3665, 0.1554, 0.1907, 0.1554, 0.1907, 0.0, 0.3665, 0.0, 0.0842, 0.6657, 0.07495, 0.6657, 0.07495, 0.6582, 0.0842, 0.6582, 0.2433, 0.6582, 0.2526, 0.6582, 0.2526, 0.834, 0.2433, 0.834, 0.9196, -2.59e-08, 0.9288, 5.247e-05, 0.8818, 0.142, 0.8726, 0.142, 0.1907, 0.5158, 0.1907, 0.6582, 0.1832, 0.6582, 0.1832, 0.5158, 0.1591, 0.6657, 0.1684, 0.6657, 0.1684, 0.8415, 0.1591, 0.8415, 0.8726, 0.5024, 0.8818, 0.5025, 0.9288, 0.6583, 0.9196, 0.6583, 0.2433, 0.834, 0.2433, 0.8415, 0.1684, 0.8415, 0.1684, 0.834, 0.1757, 0.5158, 0.1757, 0.1554, 0.1832, 0.1554, 0.1832, 0.5158, 0.9288, 0.1559, 0.9381, 0.1559, 0.9381, 0.5163, 0.9288, 0.5163, 0.07495, 0.6657, 0.0842, 0.6657, 0.0842, 0.8415, 0.07495, 0.8415, 0.9288, 0.5163, 0.9381, 0.5163, 0.985, 0.6583, 0.9758, 0.6583, 0.1684, 0.6657, 0.1591, 0.6657, 0.1591, 0.6582, 0.1684, 0.6582, 0.4414, 0.5031, 0.4884, 0.6589, 0.4134, 0.6583, 0.3665, 0.5024, 0.3275, 0.6582, 0.3368, 0.6582, 0.3368, 0.834, 0.3275, 0.834, 0.8726, 0.142, 0.8818, 0.142, 0.8818, 0.5025, 0.8726, 0.5024, 0.9758, 5.251e-05, 0.985, 1.413e-08, 0.9381, 0.1559, 0.9288, 0.1559, 0.4884, 0.0006578, 0.4976, 0.0007103, 0.4507, 0.1427, 0.4414, 0.1426, 0.4414, 0.1426, 0.4507, 0.1427, 0.4507, 0.5031, 0.4414, 0.5031, 0.4414, 0.5031, 0.4507, 0.5031, 0.4976, 0.659, 0.4884, 0.6589, 0.3275, 0.834, 0.3368, 0.834, 0.3368, 0.8415, 0.3275, 0.8415, 0.7037, 0.1559, 0.7037, 0.5163, 0.6288, 0.5169, 0.6288, 0.1565, 0.1757, 0.1554, 0.1757, 0.0, 0.1832, 0.0, 0.1832, 0.1554, 0.3275, 0.834, 0.3275, 0.8415, 0.2526, 0.8415, 0.2526, 0.834, 0.1757, 0.6582, 0.1757, 0.5158, 0.1832, 0.5158, 0.1832, 0.6582, 0.9925, 0.1554, 0.9925, 0.5158, 0.985, 0.5158, 0.985, 0.1554, 0.9925, 0.0, 0.9925, 0.1554, 0.985, 0.1554, 0.985, 0.0, 0.9925, 0.5158, 0.9925, 0.6582, 0.985, 0.6582, 0.985, 0.5158, 0.4884, 0.0006578, 0.4414, 0.1426, 0.3665, 0.142, 0.4134, -1.807e-08, 0.7507, 2.437e-08, 0.7037, 0.1559, 0.6288, 0.1565, 0.6757, 0.0006579, 0.07495, 0.6582, 0.07495, 0.6657, 5.086e-10, 0.6657, 1.81e-10, 0.6582, 0.4414, 0.1426, 0.4414, 0.5031, 0.3665, 0.5024, 0.3665, 0.142, 0.7037, 0.5163, 0.7507, 0.6583, 0.6757, 0.6589, 0.6288, 0.5169, 0.6195, 5.247e-05, 0.6288, -2.748e-08, 0.5818, 0.1559, 0.5726, 0.1559, 0.5726, 0.5163, 0.5818, 0.5163, 0.6288, 0.6583, 0.6195, 0.6583, 0.5726, 0.1559, 0.5818, 0.1559, 0.5818, 0.5163, 0.5726, 0.5163, 0.8726, 0.0006578, 0.8256, 0.1426, 0.7507, 0.142, 0.7976, -2.057e-08, 0.1907, 0.1554, 0.1907, 0.5158, 0.1832, 0.5158, 0.1832, 0.1554, 0.2433, 0.834, 0.2526, 0.834, 0.2526, 0.8415, 0.2433, 0.8415, 0.5726, 0.1559, 0.5726, 0.5163, 0.4976, 0.517, 0.4976, 0.1566, 0.1907, 0.0, 0.1907, 0.1554, 0.1832, 0.1554, 0.1832, 0.0, 0.9925, 0.6582, 0.9925, 0.5158, 1.0, 0.5158, 1.0, 0.6582, 0.9925, 0.5158, 0.9925, 0.1554, 1.0, 0.1554, 1.0, 0.5158, 0.9925, 0.1554, 0.9925, 0.0, 1.0, 0.0, 1.0, 0.1554, 0.8256, 0.1426, 0.8256, 0.5031, 0.7507, 0.5024, 0.7507, 0.142, 0.6195, 5.247e-05, 0.5726, 0.1559, 0.4976, 0.1566, 0.5446, 0.0007103, 0.5726, 0.5163, 0.6195, 0.6583, 0.5446, 0.659, 0.4976, 0.517, 0.8256, 0.5031, 0.8726, 0.6589, 0.7976, 0.6583, 0.7507, 0.5024, 0.1591, 0.6582, 0.1591, 0.6657, 0.0842, 0.6657, 0.0842, 0.6582])
me_plane_002.update()
me_vert_002 = bpy.data.meshes.new('Vert.002')
me_vert_002.from_pydata([(0.0, 174.0, 26.36), (0.0, 50.0, 26.36), (62.0, 112.0, 26.36), (-62.0, 112.0, 26.36), (0.0, 174.0, 157.0), (0.0, 50.0, 157.0), (62.0, 112.0, 157.0), (-62.0, 112.0, 157.0)], [], [(1, 3, 7, 5), (0, 2, 6, 4), (2, 1, 5, 6), (3, 0, 4, 7)])
me_vert_002.polygons.foreach_set('use_smooth', [True] * 4)
_uv = me_vert_002.uv_layers.new(name='UVMap')
_uv.uv.foreach_set('vector', [5.275, -1.774, 3.707, -1.774, 3.707, -4.11, 5.275, -4.11, -2.738, 4.023, -4.306, 4.023, -4.306, 1.687, -2.738, 1.687, -1.171, 4.023, -2.738, 4.023, -2.738, 1.687, -1.171, 1.687, 5.128, 4.017, 3.56, 4.017, 3.56, 1.682, 5.128, 1.682])
me_vert_002.materials.append(mat_material_001)
me_vert_002.materials.append(mat_material_002)
me_vert_002.update()

# ---- objects
ob_vert_004 = bpy.data.objects.new('Vert.004', me_vert_005)
ob_plane = bpy.data.objects.new('Plane', me_plane)
ob_plane_001 = bpy.data.objects.new('Plane.001', me_plane_001)
ob_vert_001 = bpy.data.objects.new('Vert.001', me_vert_001)
ob_plane_002 = bpy.data.objects.new('Plane.002', me_plane_002)
ob_vert_002 = bpy.data.objects.new('Vert.002', me_vert_002)

# ---- transforms, parenting, visibility, modifiers, constraints
ob_vert_004.location = (0.0, 0.0, 0.0)
ob_plane.location = (0.0, 0.0, 0.0)
ob_plane_001.location = (0.0, 0.0, 0.0)
ob_vert_001.location = (0.0, 0.0, 0.0)
ob_plane_002.location = (-213.1, 26.2, 33.15)
ob_vert_002.location = (0.0, 0.0, 0.0)

# ---- collection membership
col_collection.objects.link(ob_vert_004)
col_collection.objects.link(ob_plane)
col_collection.objects.link(ob_plane_001)
col_collection.objects.link(ob_vert_001)
col_collection.objects.link(ob_plane_002)
col_collection.objects.link(ob_vert_002)

# ---- scene / render settings (as saved in the file)
scene.frame_start = 1; scene.frame_end = 250; scene.frame_set(1)
scene.render.engine = 'BLENDER_EEVEE_NEXT'
scene.cycles.sampling_pattern = 'TABULATED_SOBOL'
scene.view_settings.view_transform = 'Filmic'
bpy.context.view_layer.update()

# ---- added for rendering (the .blend has no active camera and no usable light): camera, sun
cam_auto = bpy.data.cameras.new('AutoCamera')
cam_auto.lens = 50.0
cam_auto.sensor_width = 36.0
cam_auto.clip_end = 9209.25
ob_auto_camera = bpy.data.objects.new('AutoCamera', cam_auto)
scene.collection.objects.link(ob_auto_camera)
ob_auto_camera.location = (459.431, -516.3, 450.958)
ob_auto_camera.rotation_euler = (1.09748, -7.21219e-08, 0.694738)
scene.camera = ob_auto_camera
light_auto_sun = bpy.data.lights.new('AutoSun', 'SUN')
light_auto_sun.energy = 3.0
light_auto_sun.angle = 0.0523599
ob_auto_sun = bpy.data.objects.new('AutoSun', light_auto_sun)
scene.collection.objects.link(ob_auto_sun)
ob_auto_sun.rotation_euler = (0.872665, 0.174533, 0.523599)
bpy.context.view_layer.update()
